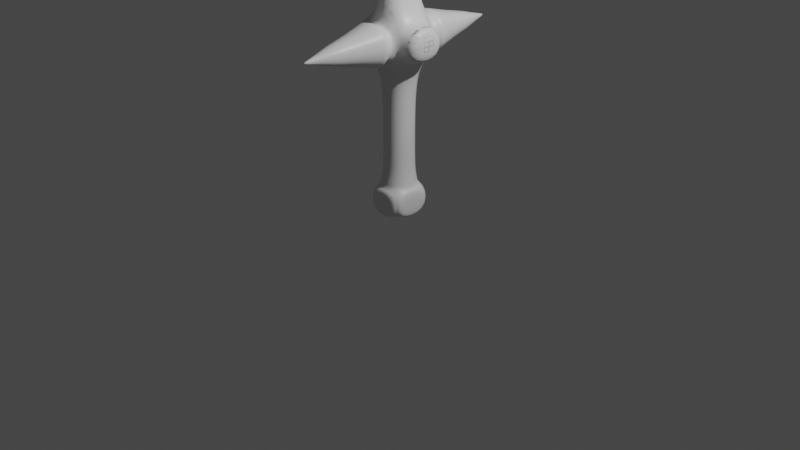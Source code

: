 # Source: sword.blend  (saved by Blender 3.0.42; exported with 4.5.12 LTS)
import bpy
from mathutils import Matrix  # noqa: F401  (used for matrix-valued properties, if any)

bpy.ops.wm.read_factory_settings(use_empty=True)
scene = bpy.context.scene
scene.name = 'Scene'

# ---- collections
col_collection = bpy.data.collections.new('Collection'); scene.collection.children.link(col_collection)

# ---- materials (node trees are filled in below, after node groups)
mat_material = bpy.data.materials.new('Material')
mat_material.alpha_threshold = 0.0
mat_material.use_transparent_shadow = False
mat_material.line_color = (0.0, 0.0, 0.0, 1.0)

# ---- material node trees
mat_material.use_nodes = True; mat_material.node_tree.nodes.clear()
_N = mat_material.node_tree.nodes; _L = mat_material.node_tree.links
n0 = _N.new('ShaderNodeOutputMaterial'); n0.name = 'Material Output'; n0.location = (300, 300)
n1 = _N.new('ShaderNodeBsdfPrincipled'); n1.name = 'Principled BSDF'; n1.location = (10, 300)
n1.distribution = 'GGX'
n1.subsurface_method = 'RANDOM_WALK_SKIN'
n1.inputs[2].default_value = 0.4
n1.inputs[3].default_value = 1.45
n1.inputs[27].default_value = (0.0, 0.0, 0.0, 1.0)
n1.inputs[28].default_value = 1.0
_L.new(n1.outputs[0], n0.inputs[0])
n0.is_active_output = True

# ---- world
world_world = bpy.data.worlds.new('World'); scene.world = world_world
world_world.use_nodes = True; world_world.node_tree.nodes.clear()
_N = world_world.node_tree.nodes; _L = world_world.node_tree.links
n0 = _N.new('ShaderNodeOutputWorld'); n0.name = 'World Output'; n0.location = (300, 300)
n1 = _N.new('ShaderNodeBackground'); n1.name = 'Background'; n1.location = (10, 300)
n1.inputs[0].default_value = (0.05088, 0.05088, 0.05088, 1.0)
_L.new(n1.outputs[0], n0.inputs[0])
n0.is_active_output = True
world_world.color = (0.05088, 0.05088, 0.05088)
world_world.use_sun_shadow = False
world_world.sun_shadow_jitter_overblur = 0.0

# ---- cameras
cam_camera = bpy.data.cameras.new('Camera')
cam_camera.clip_end = 100.0
cam_camera.ortho_scale = 7.314

# ---- lights
light_light = bpy.data.lights.new('Light', 'POINT')
light_light.transmission_factor = 0.0
light_light.energy = 1000.0
light_light.shadow_soft_size = 0.1
light_light.shadow_maximum_resolution = 0.006
light_light.use_absolute_resolution = True

# ---- meshes
me_cube = bpy.data.meshes.new('Cube')
me_cube.from_pydata([(1.0, 1.0, 0.7018), (0.8276, 0.7982, -0.6088), (1.0, -1.0, 0.7018), (0.8276, -0.8538, -0.6088), (-1.0, 1.0, 0.7018), (-0.8244, 0.7982, -0.6088), (-1.0, -1.0, 0.7018), (-0.8244, -0.8538, -0.6088), (1.0, -1.0, 1.084), (-1.0, -1.0, 1.084), (1.0, 1.0, 1.084), (-1.0, 1.0, 1.084), (-1.0, 1.0, 0.7018), (1.0, 1.0, 0.7018), (-1.0, 1.0, 1.084), (1.0, 1.0, 1.084), (-1.0, 1.86, 0.7018), (1.0, 1.86, 0.7018), (-1.0, 1.86, 1.084), (1.0, 1.86, 1.084), (0.2761, -1.0, 1.568), (-0.2705, -1.0, 1.568), (0.2761, 1.0, 1.568), (-0.2705, 1.0, 1.568), (0.03017, -0.6145, 5.283), (-0.02455, -0.6145, 5.283), (0.03017, 0.6145, 5.283), (-0.02455, 0.6145, 5.283), (0.008332, -0.3503, 5.924), (-0.002709, -0.3503, 5.924), (0.008332, 0.3503, 5.924), (-0.002709, 0.3503, 5.924), (0.004366, -0.09866, 6.289), (0.001257, -0.09866, 6.289), (0.004366, 0.09866, 6.289), (0.001257, 0.09866, 6.289), (-0.1098, -0.8765, 3.247), (-0.06151, -0.748, 4.437), (-0.06151, 0.748, 4.437), (-0.1098, 0.8765, 3.247), (0.1318, -0.8765, 3.247), (0.06713, -0.748, 4.437), (0.06713, 0.748, 4.437), (0.1318, 0.8765, 3.247), (-0.1612, 0.9382, 2.615), (0.1662, 0.9382, 2.615), (-0.1612, -0.9382, 2.615), (0.1841, -0.9382, 2.615), (0.002898, -0.005486, 6.342), (0.002725, -0.005486, 6.342), (0.002898, 0.005486, 6.342), (0.002725, 0.005486, 6.342), (0.7096, 0.6802, 0.3891), (0.7096, 0.6802, -0.05769), (0.7096, 0.6802, -0.4493), (0.8276, 0.7982, -0.5487), (-0.8244, -0.8538, -0.5487), (-0.7064, -0.7358, -0.4493), (-0.7064, -0.7358, -0.05769), (-0.7064, -0.7358, 0.3891), (0.7096, -0.7358, 0.3891), (0.7096, -0.7358, -0.05769), (0.7096, -0.7358, -0.4493), (0.8276, -0.8538, -0.5487), (-0.7064, 0.6802, 0.3891), (-0.7064, 0.6802, -0.05769), (-0.7064, 0.6802, -0.4493), (-0.8244, 0.7982, -0.5487), (-0.8244, 0.7982, -0.91), (-0.8244, -0.8538, -0.91), (0.8276, 0.7982, -0.91), (0.8276, -0.8538, -0.91), (0.9677, -0.8538, -0.6088), (0.9677, 0.7982, -0.6088), (0.9677, -0.8538, -0.91), (0.9677, 0.7982, -0.91), (-0.8244, -0.9996, -0.6088), (0.8276, -0.9996, -0.6088), (-0.8244, -0.9996, -0.91), (0.8276, -0.9996, -0.91), (-0.9573, 0.7982, -0.6088), (-0.9573, -0.8538, -0.6088), (-0.9573, 0.7982, -0.91), (-0.9573, -0.8538, -0.91), (1.0, -1.281, 0.7018), (-1.0, -1.281, 0.7018), (1.0, -1.281, 1.084), (-1.0, -1.281, 1.084), (0.8171, -2.625, 0.7368), (-0.8171, -2.625, 0.7368), (0.8171, -2.625, 1.049), (-0.8171, -2.625, 1.049), (0.6485, -3.168, 0.769), (-0.6485, -3.168, 0.769), (0.6485, -3.168, 1.017), (-0.6485, -3.168, 1.017), (0.4985, -3.662, 0.7977), (-0.4985, -3.662, 0.7977), (0.4985, -3.662, 0.9882), (-0.4985, -3.662, 0.9882), (0.3166, -4.095, 0.8324), (-0.3166, -4.095, 0.8324), (0.3166, -4.095, 0.9535), (-0.3166, -4.095, 0.9535), (0.1483, -4.564, 0.8646), (-0.1483, -4.564, 0.8646), (0.1483, -4.564, 0.9213), (-0.1483, -4.564, 0.9213), (0.03113, -4.885, 0.887), (-0.03113, -4.885, 0.887), (0.03113, -4.885, 0.8989), (-0.03113, -4.885, 0.8989), (1.502, 1.0, 0.7018), (1.502, -1.0, 0.7018), (1.502, 1.0, 1.084), (1.502, -1.0, 1.084), (-1.539, -1.0, 0.7018), (-1.539, 1.0, 0.7018), (-1.539, -1.0, 1.084), (-1.539, 1.0, 1.084), (1.895, 0.7464, 0.7503), (1.895, -0.7464, 0.7503), (1.895, 0.7464, 1.036), (1.895, -0.7464, 1.036), (-1.85, -0.6985, 0.7594), (-1.85, 0.6985, 0.7594), (-1.85, -0.6985, 1.026), (-1.85, 0.6985, 1.026), (1.228, -1.503, 1.128), (1.142, -1.726, 1.111), (1.142, -1.726, 0.6746), (1.228, -1.503, 0.6583), (-1.142, -1.726, 0.6746), (-1.228, -1.503, 0.6583), (-1.142, -1.726, 1.111), (-1.228, -1.503, 1.128), (1.034, -2.025, 1.091), (0.9254, -2.325, 1.07), (0.9254, -2.325, 0.7161), (1.034, -2.025, 0.6953), (-0.9254, -2.325, 0.7161), (-1.034, -2.025, 0.6953), (-0.9254, -2.325, 1.07), (-1.034, -2.025, 1.091)], [], [(4, 11, 14, 12), (60, 2, 6, 59), (59, 6, 4, 64), (52, 0, 2, 60), (64, 4, 0, 52), (11, 9, 21, 23), (2, 8, 86, 84), (9, 11, 119, 118), (0, 10, 114, 112), (15, 13, 17, 19), (0, 4, 12, 13), (10, 0, 13, 15), (11, 10, 15, 14), (17, 16, 18, 19), (14, 15, 19, 18), (12, 14, 18, 16), (13, 12, 16, 17), (38, 37, 25, 27), (9, 8, 20, 21), (10, 11, 23, 22), (8, 10, 22, 20), (27, 25, 29, 31), (37, 41, 24, 25), (42, 38, 27, 26), (41, 42, 26, 24), (30, 31, 35, 34), (25, 24, 28, 29), (26, 27, 31, 30), (24, 26, 30, 28), (34, 35, 51, 50), (28, 30, 34, 32), (31, 29, 33, 35), (29, 28, 32, 33), (47, 45, 43, 40), (40, 43, 42, 41), (45, 44, 39, 43), (43, 39, 38, 42), (46, 47, 40, 36), (36, 40, 41, 37), (44, 46, 36, 39), (39, 36, 37, 38), (23, 21, 46, 44), (21, 20, 47, 46), (22, 23, 44, 45), (20, 22, 45, 47), (50, 51, 49, 48), (32, 34, 50, 48), (35, 33, 49, 51), (33, 32, 48, 49), (5, 67, 55, 1), (67, 66, 54, 55), (66, 65, 53, 54), (65, 64, 52, 53), (1, 55, 63, 3), (55, 54, 62, 63), (54, 53, 61, 62), (53, 52, 60, 61), (7, 56, 67, 5), (56, 57, 66, 67), (57, 58, 65, 66), (58, 59, 64, 65), (3, 63, 56, 7), (63, 62, 57, 56), (62, 61, 58, 57), (61, 60, 59, 58), (68, 70, 71, 69), (3, 7, 76, 77), (5, 68, 82, 80), (71, 70, 75, 74), (73, 72, 74, 75), (70, 1, 73, 75), (1, 3, 72, 73), (3, 71, 74, 72), (77, 76, 78, 79), (7, 69, 78, 76), (69, 71, 79, 78), (71, 3, 77, 79), (81, 80, 82, 83), (69, 7, 81, 83), (7, 5, 80, 81), (68, 69, 83, 82), (138, 137, 90, 88), (8, 9, 87, 86), (9, 6, 85, 87), (6, 2, 84, 85), (88, 90, 94, 92), (140, 138, 88, 89), (142, 140, 89, 91), (137, 142, 91, 90), (93, 92, 96, 97), (89, 88, 92, 93), (91, 89, 93, 95), (90, 91, 95, 94), (99, 97, 101, 103), (95, 93, 97, 99), (94, 95, 99, 98), (92, 94, 98, 96), (100, 102, 106, 104), (98, 99, 103, 102), (96, 98, 102, 100), (97, 96, 100, 101), (104, 106, 110, 108), (101, 100, 104, 105), (103, 101, 105, 107), (102, 103, 107, 106), (109, 108, 110, 111), (105, 104, 108, 109), (107, 105, 109, 111), (106, 107, 111, 110), (112, 114, 122, 120), (10, 8, 115, 114), (2, 0, 112, 113), (8, 2, 113, 115), (119, 117, 125, 127), (6, 9, 118, 116), (4, 6, 116, 117), (11, 4, 117, 119), (121, 120, 122, 123), (113, 112, 120, 121), (115, 113, 121, 123), (114, 115, 123, 122), (125, 124, 126, 127), (117, 116, 124, 125), (116, 118, 126, 124), (118, 119, 127, 126), (86, 87, 135, 128), (128, 135, 134, 129), (87, 85, 133, 135), (135, 133, 132, 134), (85, 84, 131, 133), (133, 131, 130, 132), (84, 86, 128, 131), (131, 128, 129, 130), (129, 134, 143, 136), (136, 143, 142, 137), (134, 132, 141, 143), (143, 141, 140, 142), (132, 130, 139, 141), (141, 139, 138, 140), (130, 129, 136, 139), (139, 136, 137, 138), (1, 70, 68), (1, 68, 5)])
me_cube.polygons.foreach_set('use_smooth', [True] * 143)
_uv = me_cube.uv_layers.new(name='UVMap')
_uv.uv.foreach_set('vector', [0.625, 0.25, 0.625, 0.25, 0.625, 0.25, 0.625, 0.25, 0.575, 0.75, 0.625, 0.75, 0.625, 1.0, 0.575, 1.0, 0.575, 0.0, 0.625, 0.0, 0.625, 0.25, 0.575, 0.25, 0.575, 0.5, 0.625, 0.5, 0.625, 0.75, 0.575, 0.75, 0.575, 0.25, 0.625, 0.25, 0.625, 0.5, 0.575, 0.5, 0.625, 0.25, 0.625, 0.0, 0.625, 0.0, 0.625, 0.25, 0.625, 0.75, 0.625, 0.75, 0.625, 0.75, 0.625, 0.75, 0.625, 0.0, 0.625, 0.25, 0.625, 0.25, 0.625, 0.0, 0.625, 0.5, 0.625, 0.5, 0.625, 0.5, 0.625, 0.5, 0.625, 0.5, 0.625, 0.5, 0.625, 0.5, 0.625, 0.5, 0.625, 0.5, 0.625, 0.25, 0.625, 0.25, 0.625, 0.5, 0.625, 0.5, 0.625, 0.5, 0.625, 0.5, 0.625, 0.5, 0.875, 0.5, 0.625, 0.5, 0.625, 0.5, 0.875, 0.5, 0.625, 0.5, 0.625, 0.25, 0.625, 0.25, 0.625, 0.5, 0.875, 0.5, 0.625, 0.5, 0.625, 0.5, 0.875, 0.5, 0.625, 0.25, 0.625, 0.25, 0.625, 0.25, 0.625, 0.25, 0.625, 0.5, 0.625, 0.25, 0.625, 0.25, 0.625, 0.5, 0.625, 0.25, 0.625, 0.0, 0.625, 0.0, 0.625, 0.25, 0.625, 1.0, 0.625, 0.75, 0.625, 0.75, 0.625, 1.0, 0.625, 0.5, 0.875, 0.5, 0.875, 0.5, 0.625, 0.5, 0.625, 0.75, 0.625, 0.5, 0.625, 0.5, 0.625, 0.75, 0.625, 0.25, 0.625, 0.0, 0.625, 0.0, 0.625, 0.25, 0.625, 1.0, 0.625, 0.75, 0.625, 0.75, 0.625, 1.0, 0.625, 0.5, 0.875, 0.5, 0.875, 0.5, 0.625, 0.5, 0.625, 0.75, 0.625, 0.5, 0.625, 0.5, 0.625, 0.75, 0.625, 0.5, 0.875, 0.5, 0.875, 0.5, 0.625, 0.5, 0.625, 1.0, 0.625, 0.75, 0.625, 0.75, 0.625, 1.0, 0.625, 0.5, 0.875, 0.5, 0.875, 0.5, 0.625, 0.5, 0.625, 0.75, 0.625, 0.5, 0.625, 0.5, 0.625, 0.75, 0.625, 0.5, 0.875, 0.5, 0.875, 0.5, 0.625, 0.5, 0.625, 0.75, 0.625, 0.5, 0.625, 0.5, 0.625, 0.75, 0.625, 0.25, 0.625, 0.0, 0.625, 0.0, 0.625, 0.25, 0.625, 1.0, 0.625, 0.75, 0.625, 0.75, 0.625, 1.0, 0.625, 0.75, 0.625, 0.5, 0.625, 0.5, 0.625, 0.75, 0.625, 0.75, 0.625, 0.5, 0.625, 0.5, 0.625, 0.75, 0.625, 0.5, 0.875, 0.5, 0.875, 0.5, 0.625, 0.5, 0.625, 0.5, 0.875, 0.5, 0.875, 0.5, 0.625, 0.5, 0.625, 1.0, 0.625, 0.75, 0.625, 0.75, 0.625, 1.0, 0.625, 1.0, 0.625, 0.75, 0.625, 0.75, 0.625, 1.0, 0.625, 0.25, 0.625, 0.0, 0.625, 0.0, 0.625, 0.25, 0.625, 0.25, 0.625, 0.0, 0.625, 0.0, 0.625, 0.25, 0.625, 0.25, 0.625, 0.0, 0.625, 0.0, 0.625, 0.25, 0.625, 1.0, 0.625, 0.75, 0.625, 0.75, 0.625, 1.0, 0.625, 0.5, 0.875, 0.5, 0.875, 0.5, 0.625, 0.5, 0.625, 0.75, 0.625, 0.5, 0.625, 0.5, 0.625, 0.75, 0.625, 0.5, 0.875, 0.5, 0.875, 0.75, 0.625, 0.75, 0.625, 0.75, 0.625, 0.5, 0.625, 0.5, 0.625, 0.75, 0.625, 0.25, 0.625, 0.0, 0.625, 0.0, 0.625, 0.25, 0.625, 1.0, 0.625, 0.75, 0.625, 0.75, 0.625, 1.0, 0.375, 0.25, 0.425, 0.25, 0.425, 0.5, 0.375, 0.5, 0.425, 0.25, 0.475, 0.25, 0.475, 0.5, 0.425, 0.5, 0.475, 0.25, 0.525, 0.25, 0.525, 0.5, 0.475, 0.5, 0.525, 0.25, 0.575, 0.25, 0.575, 0.5, 0.525, 0.5, 0.375, 0.5, 0.425, 0.5, 0.425, 0.75, 0.375, 0.75, 0.425, 0.5, 0.475, 0.5, 0.475, 0.75, 0.425, 0.75, 0.475, 0.5, 0.525, 0.5, 0.525, 0.75, 0.475, 0.75, 0.525, 0.5, 0.575, 0.5, 0.575, 0.75, 0.525, 0.75, 0.375, 0.0, 0.425, 0.0, 0.425, 0.25, 0.375, 0.25, 0.425, 0.0, 0.475, 0.0, 0.475, 0.25, 0.425, 0.25, 0.475, 0.0, 0.525, 0.0, 0.525, 0.25, 0.475, 0.25, 0.525, 0.0, 0.575, 0.0, 0.575, 0.25, 0.525, 0.25, 0.375, 0.75, 0.425, 0.75, 0.425, 1.0, 0.375, 1.0, 0.425, 0.75, 0.475, 0.75, 0.475, 1.0, 0.425, 1.0, 0.475, 0.75, 0.525, 0.75, 0.525, 1.0, 0.475, 1.0, 0.525, 0.75, 0.575, 0.75, 0.575, 1.0, 0.525, 1.0, 0.125, 0.5, 0.375, 0.5, 0.375, 0.75, 0.125, 0.75, 0.375, 0.75, 0.375, 1.0, 0.375, 1.0, 0.375, 0.75, 0.375, 0.25, 0.375, 0.25, 0.375, 0.25, 0.375, 0.25, 0.375, 0.75, 0.375, 0.5, 0.375, 0.5, 0.375, 0.75, 0.375, 0.5, 0.375, 0.75, 0.375, 0.75, 0.375, 0.5, 0.375, 0.5, 0.375, 0.5, 0.375, 0.5, 0.375, 0.5, 0.375, 0.5, 0.375, 0.75, 0.375, 0.75, 0.375, 0.5, 0.375, 0.75, 0.375, 0.75, 0.375, 0.75, 0.375, 0.75, 0.375, 0.75, 0.375, 1.0, 0.375, 1.0, 0.375, 0.75, 0.375, 0.0, 0.375, 0.0, 0.375, 0.0, 0.375, 0.0, 0.125, 0.75, 0.375, 0.75, 0.375, 0.75, 0.125, 0.75, 0.375, 0.75, 0.375, 0.75, 0.375, 0.75, 0.375, 0.75, 0.375, 0.0, 0.375, 0.25, 0.375, 0.25, 0.375, 0.0, 0.375, 0.0, 0.375, 0.0, 0.375, 0.0, 0.375, 0.0, 0.375, 0.0, 0.375, 0.25, 0.375, 0.25, 0.375, 0.0, 0.125, 0.5, 0.125, 0.75, 0.125, 0.75, 0.125, 0.5, 0.625, 0.75, 0.625, 0.75, 0.625, 0.75, 0.625, 0.75, 0.625, 0.75, 0.625, 1.0, 0.625, 1.0, 0.625, 0.75, 0.625, 0.0, 0.625, 0.0, 0.625, 0.0, 0.625, 0.0, 0.625, 1.0, 0.625, 0.75, 0.625, 0.75, 0.625, 1.0, 0.625, 0.75, 0.625, 0.75, 0.625, 0.75, 0.625, 0.75, 0.625, 1.0, 0.625, 0.75, 0.625, 0.75, 0.625, 1.0, 0.625, 0.0, 0.625, 0.0, 0.625, 0.0, 0.625, 0.0, 0.625, 0.75, 0.625, 1.0, 0.625, 1.0, 0.625, 0.75, 0.625, 1.0, 0.625, 0.75, 0.625, 0.75, 0.625, 1.0, 0.625, 1.0, 0.625, 0.75, 0.625, 0.75, 0.625, 1.0, 0.625, 0.0, 0.625, 0.0, 0.625, 0.0, 0.625, 0.0, 0.625, 0.75, 0.625, 1.0, 0.625, 1.0, 0.625, 0.75, 0.625, 0.0, 0.625, 0.0, 0.625, 0.0, 0.625, 0.0, 0.625, 0.0, 0.625, 0.0, 0.625, 0.0, 0.625, 0.0, 0.625, 0.75, 0.625, 1.0, 0.625, 1.0, 0.625, 0.75, 0.625, 0.75, 0.625, 0.75, 0.625, 0.75, 0.625, 0.75, 0.625, 0.75, 0.625, 0.75, 0.625, 0.75, 0.625, 0.75, 0.625, 0.75, 0.625, 1.0, 0.625, 1.0, 0.625, 0.75, 0.625, 0.75, 0.625, 0.75, 0.625, 0.75, 0.625, 0.75, 0.625, 1.0, 0.625, 0.75, 0.625, 0.75, 0.625, 1.0, 0.625, 0.75, 0.625, 0.75, 0.625, 0.75, 0.625, 0.75, 0.625, 1.0, 0.625, 0.75, 0.625, 0.75, 0.625, 1.0, 0.625, 0.0, 0.625, 0.0, 0.625, 0.0, 0.625, 0.0, 0.625, 0.75, 0.625, 1.0, 0.625, 1.0, 0.625, 0.75, 0.625, 1.0, 0.625, 0.75, 0.625, 0.75, 0.625, 1.0, 0.625, 1.0, 0.625, 0.75, 0.625, 0.75, 0.625, 1.0, 0.625, 0.0, 0.625, 0.0, 0.625, 0.0, 0.625, 0.0, 0.625, 0.75, 0.625, 1.0, 0.625, 1.0, 0.625, 0.75, 0.625, 0.5, 0.625, 0.5, 0.625, 0.5, 0.625, 0.5, 0.625, 0.5, 0.625, 0.75, 0.625, 0.75, 0.625, 0.5, 0.625, 0.75, 0.625, 0.5, 0.625, 0.5, 0.625, 0.75, 0.625, 0.75, 0.625, 0.75, 0.625, 0.75, 0.625, 0.75, 0.625, 0.25, 0.625, 0.25, 0.625, 0.25, 0.625, 0.25, 0.625, 0.0, 0.625, 0.0, 0.625, 0.0, 0.625, 0.0, 0.625, 0.25, 0.625, 0.0, 0.625, 0.0, 0.625, 0.25, 0.625, 0.25, 0.625, 0.25, 0.625, 0.25, 0.625, 0.25, 0.625, 0.75, 0.625, 0.5, 0.625, 0.5, 0.625, 0.75, 0.625, 0.75, 0.625, 0.5, 0.625, 0.5, 0.625, 0.75, 0.625, 0.75, 0.625, 0.75, 0.625, 0.75, 0.625, 0.75, 0.625, 0.5, 0.625, 0.75, 0.625, 0.75, 0.625, 0.5, 0.625, 0.25, 0.625, 0.0, 0.625, 0.0, 0.625, 0.25, 0.625, 0.25, 0.625, 0.0, 0.625, 0.0, 0.625, 0.25, 0.625, 0.0, 0.625, 0.0, 0.625, 0.0, 0.625, 0.0, 0.625, 0.0, 0.625, 0.25, 0.625, 0.25, 0.625, 0.0, 0.625, 0.75, 0.625, 1.0, 0.625, 1.0, 0.625, 0.75, 0.625, 0.75, 0.625, 1.0, 0.625, 1.0, 0.625, 0.75, 0.625, 0.0, 0.625, 0.0, 0.625, 0.0, 0.625, 0.0, 0.625, 0.0, 0.625, 0.0, 0.625, 0.0, 0.625, 0.0, 0.625, 1.0, 0.625, 0.75, 0.625, 0.75, 0.625, 1.0, 0.625, 1.0, 0.625, 0.75, 0.625, 0.75, 0.625, 1.0, 0.625, 0.75, 0.625, 0.75, 0.625, 0.75, 0.625, 0.75, 0.625, 0.75, 0.625, 0.75, 0.625, 0.75, 0.625, 0.75, 0.625, 0.75, 0.625, 1.0, 0.625, 1.0, 0.625, 0.75, 0.625, 0.75, 0.625, 1.0, 0.625, 1.0, 0.625, 0.75, 0.625, 0.0, 0.625, 0.0, 0.625, 0.0, 0.625, 0.0, 0.625, 0.0, 0.625, 0.0, 0.625, 0.0, 0.625, 0.0, 0.625, 1.0, 0.625, 0.75, 0.625, 0.75, 0.625, 1.0, 0.625, 1.0, 0.625, 0.75, 0.625, 0.75, 0.625, 1.0, 0.625, 0.75, 0.625, 0.75, 0.625, 0.75, 0.625, 0.75, 0.625, 0.75, 0.625, 0.75, 0.625, 0.75, 0.625, 0.75, 0.0, 0.0, 0.0, 0.0, 0.0, 0.0, 0.0, 0.0, 0.0, 0.0, 0.0, 0.0])
me_cube.materials.append(mat_material)
me_cube.use_remesh_preserve_volume = False
me_cube.use_remesh_preserve_attributes = False
me_cube.use_mirror_vertex_groups = False
me_cube.update()

# ---- objects
ob_cube = bpy.data.objects.new('Cube', me_cube)
ob_light = bpy.data.objects.new('Light', light_light)
ob_camera = bpy.data.objects.new('Camera', cam_camera)

# ---- transforms, parenting, visibility, modifiers, constraints
ob_cube.location = (0.0, 0.0, 1.0)
ob_cube.scale = (0.2146, -0.2352, 1.0)
ob_cube.lock_rotations_4d = False
ob_cube.empty_display_type = 'ARROWS'
ob_cube.lineart.crease_threshold = 0.0
_m = ob_cube.modifiers.new('Subdivision', 'SUBSURF')
_m.levels = 2
_m = ob_cube.modifiers.new('Mirror', 'MIRROR')
_m.use_axis = (False, True, False)
ob_light.location = (4.076, 1.005, 5.904)
ob_light.rotation_euler = (0.6503, 0.05522, 1.866)
ob_light.lock_rotations_4d = False
ob_light.empty_display_type = 'ARROWS'
ob_light.color = (0.0, 0.0, 0.0, 0.0)
ob_light.lineart.crease_threshold = 0.0
ob_camera.location = (7.359, -6.926, 4.958)
ob_camera.rotation_euler = (1.109, 0.0, 0.8149)
ob_camera.lock_rotations_4d = False
ob_camera.empty_display_type = 'ARROWS'
ob_camera.color = (0.0, 0.0, 0.0, 0.0)
ob_camera.display_type = 'WIRE'
ob_camera.lineart.crease_threshold = 0.0

# ---- collection membership
col_collection.objects.link(ob_cube)
col_collection.objects.link(ob_light)
col_collection.objects.link(ob_camera)

# ---- scene / render settings (as saved in the file)
scene.camera = ob_camera
scene.frame_start = 1; scene.frame_end = 250; scene.frame_set(1)
scene.render.engine = 'BLENDER_EEVEE_NEXT'
scene.cycles.sampling_pattern = 'TABULATED_SOBOL'
scene.cycles.use_light_tree = False
scene.view_settings.view_transform = 'Filmic'
bpy.context.view_layer.update()
